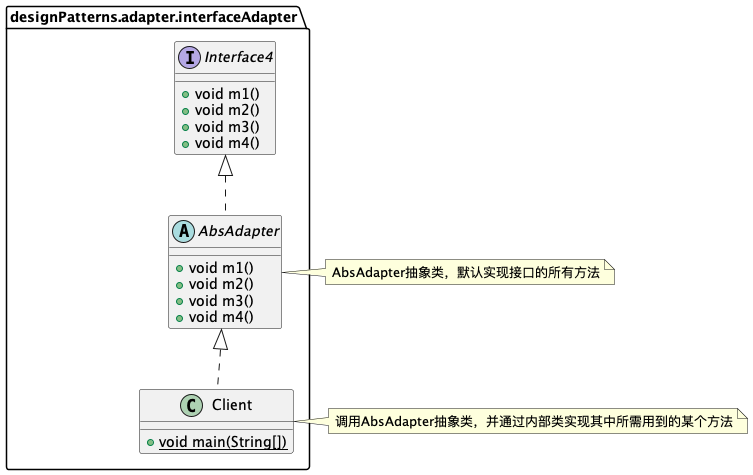

The diagram above was rendered by PlantUML. Its source (embedded in the PNG):
@startuml
interface designPatterns.adapter.interfaceAdapter.Interface4 {
+ void m1()
+ void m2()
+ void m3()
+ void m4()
}
class designPatterns.adapter.interfaceAdapter.Client {
+ {static} void main(String[])
}
note right of designPatterns.adapter.interfaceAdapter.Client : 调用AbsAdapter抽象类，并通过内部类实现其中所需用到的某个方法

abstract class designPatterns.adapter.interfaceAdapter.AbsAdapter {
+ void m1()
+ void m2()
+ void m3()
+ void m4()
}
note right of designPatterns.adapter.interfaceAdapter.AbsAdapter : AbsAdapter抽象类，默认实现接口的所有方法

designPatterns.adapter.interfaceAdapter.Interface4 <|.. designPatterns.adapter.interfaceAdapter.AbsAdapter
designPatterns.adapter.interfaceAdapter.AbsAdapter <|.. designPatterns.adapter.interfaceAdapter.Client
@enduml